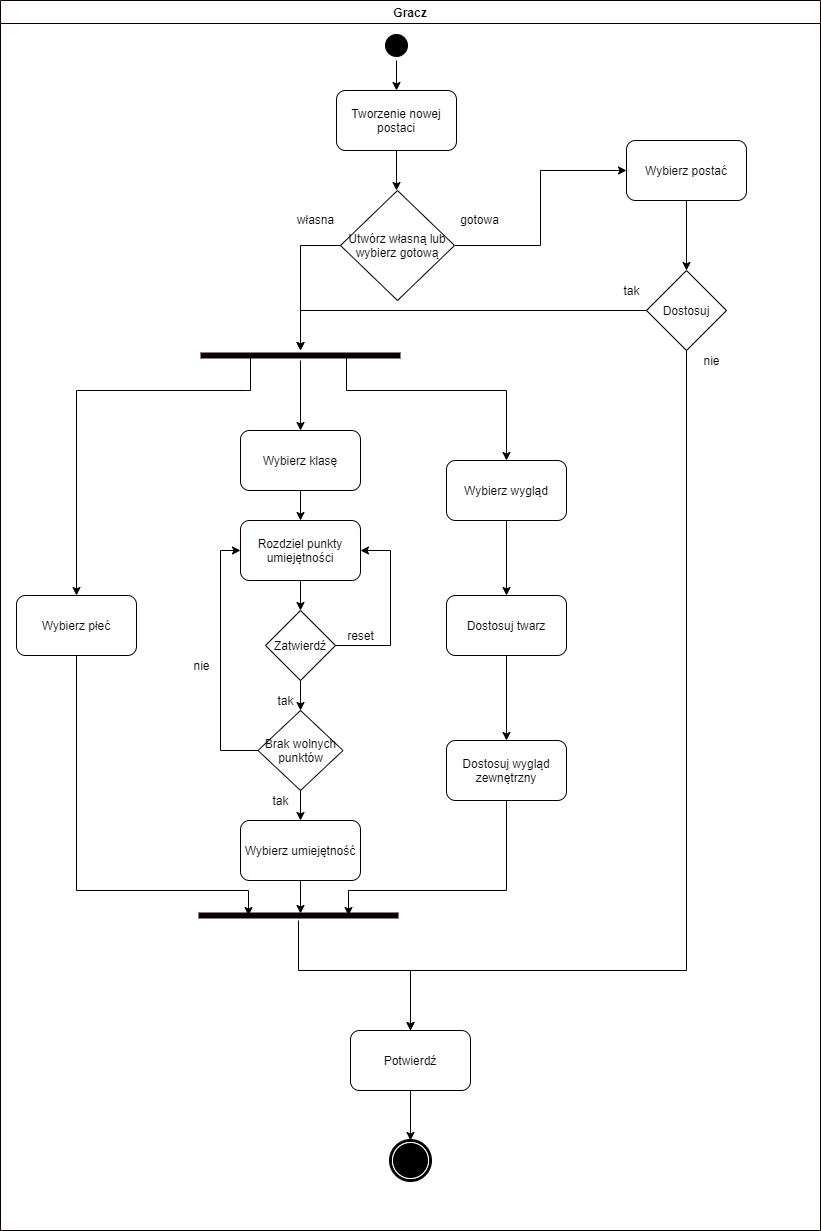

The diagram above was exported from draw.io. Its source (the exported page's mxGraphModel, read from the mxfile embedded in the PNG):
<mxGraphModel dx="1382" dy="2053" grid="1" gridSize="10" guides="1" tooltips="1" connect="1" arrows="1" fold="1" page="1" pageScale="1" pageWidth="827" pageHeight="1169" math="0" shadow="0">
  <root>
    <mxCell id="0" />
    <mxCell id="1" parent="0" />
    <mxCell id="P9ZD3gbq-AAUb1U4SVyz-56" value="Gracz" style="swimlane;strokeColor=#0F0000;" parent="1" vertex="1">
      <mxGeometry x="4" y="-20" width="820" height="1230" as="geometry" />
    </mxCell>
    <mxCell id="P9ZD3gbq-AAUb1U4SVyz-57" value="reset&lt;br&gt;" style="text;html=1;align=center;verticalAlign=middle;resizable=0;points=[];autosize=1;" parent="P9ZD3gbq-AAUb1U4SVyz-56" vertex="1">
      <mxGeometry x="340" y="625" width="40" height="20" as="geometry" />
    </mxCell>
    <mxCell id="P9ZD3gbq-AAUb1U4SVyz-58" value="tak&lt;br&gt;" style="text;html=1;align=center;verticalAlign=middle;resizable=0;points=[];autosize=1;" parent="P9ZD3gbq-AAUb1U4SVyz-56" vertex="1">
      <mxGeometry x="270" y="690" width="30" height="20" as="geometry" />
    </mxCell>
    <mxCell id="P9ZD3gbq-AAUb1U4SVyz-17" value="Wybierz płeć" style="rounded=1;whiteSpace=wrap;html=1;strokeColor=#0F0000;" parent="P9ZD3gbq-AAUb1U4SVyz-56" vertex="1">
      <mxGeometry x="16" y="595" width="120" height="60" as="geometry" />
    </mxCell>
    <mxCell id="P9ZD3gbq-AAUb1U4SVyz-19" value="Wybierz klasę" style="rounded=1;whiteSpace=wrap;html=1;strokeColor=#0F0000;" parent="P9ZD3gbq-AAUb1U4SVyz-56" vertex="1">
      <mxGeometry x="240" y="430" width="120" height="60" as="geometry" />
    </mxCell>
    <mxCell id="P9ZD3gbq-AAUb1U4SVyz-38" value="Rozdziel punkty umiejętności" style="rounded=1;whiteSpace=wrap;html=1;strokeColor=#0F0000;" parent="P9ZD3gbq-AAUb1U4SVyz-56" vertex="1">
      <mxGeometry x="240" y="520" width="120" height="60" as="geometry" />
    </mxCell>
    <mxCell id="P9ZD3gbq-AAUb1U4SVyz-41" value="" style="edgeStyle=orthogonalEdgeStyle;rounded=0;orthogonalLoop=1;jettySize=auto;html=1;" parent="P9ZD3gbq-AAUb1U4SVyz-56" source="P9ZD3gbq-AAUb1U4SVyz-19" target="P9ZD3gbq-AAUb1U4SVyz-38" edge="1">
      <mxGeometry relative="1" as="geometry" />
    </mxCell>
    <mxCell id="P9ZD3gbq-AAUb1U4SVyz-60" style="edgeStyle=orthogonalEdgeStyle;rounded=0;orthogonalLoop=1;jettySize=auto;html=1;exitX=0.5;exitY=1;exitDx=0;exitDy=0;entryX=0.5;entryY=0;entryDx=0;entryDy=0;" parent="P9ZD3gbq-AAUb1U4SVyz-56" source="P9ZD3gbq-AAUb1U4SVyz-39" target="P9ZD3gbq-AAUb1U4SVyz-59" edge="1">
      <mxGeometry relative="1" as="geometry" />
    </mxCell>
    <mxCell id="P9ZD3gbq-AAUb1U4SVyz-39" value="Zatwierdź" style="rhombus;whiteSpace=wrap;html=1;strokeColor=#0F0000;" parent="P9ZD3gbq-AAUb1U4SVyz-56" vertex="1">
      <mxGeometry x="265" y="610" width="70" height="70" as="geometry" />
    </mxCell>
    <mxCell id="P9ZD3gbq-AAUb1U4SVyz-40" style="edgeStyle=orthogonalEdgeStyle;rounded=0;orthogonalLoop=1;jettySize=auto;html=1;exitX=1;exitY=0.5;exitDx=0;exitDy=0;entryX=1;entryY=0.5;entryDx=0;entryDy=0;" parent="P9ZD3gbq-AAUb1U4SVyz-56" source="P9ZD3gbq-AAUb1U4SVyz-39" target="P9ZD3gbq-AAUb1U4SVyz-38" edge="1">
      <mxGeometry relative="1" as="geometry">
        <Array as="points">
          <mxPoint x="390" y="645" />
          <mxPoint x="390" y="550" />
        </Array>
      </mxGeometry>
    </mxCell>
    <mxCell id="P9ZD3gbq-AAUb1U4SVyz-42" value="" style="edgeStyle=orthogonalEdgeStyle;rounded=0;orthogonalLoop=1;jettySize=auto;html=1;" parent="P9ZD3gbq-AAUb1U4SVyz-56" source="P9ZD3gbq-AAUb1U4SVyz-38" target="P9ZD3gbq-AAUb1U4SVyz-39" edge="1">
      <mxGeometry relative="1" as="geometry" />
    </mxCell>
    <mxCell id="P9ZD3gbq-AAUb1U4SVyz-43" value="Wybierz umiejętność" style="rounded=1;whiteSpace=wrap;html=1;strokeColor=#0F0000;" parent="P9ZD3gbq-AAUb1U4SVyz-56" vertex="1">
      <mxGeometry x="240" y="820" width="120" height="60" as="geometry" />
    </mxCell>
    <mxCell id="P9ZD3gbq-AAUb1U4SVyz-61" style="edgeStyle=orthogonalEdgeStyle;rounded=0;orthogonalLoop=1;jettySize=auto;html=1;exitX=0;exitY=0.5;exitDx=0;exitDy=0;entryX=0;entryY=0.5;entryDx=0;entryDy=0;" parent="P9ZD3gbq-AAUb1U4SVyz-56" source="P9ZD3gbq-AAUb1U4SVyz-59" target="P9ZD3gbq-AAUb1U4SVyz-38" edge="1">
      <mxGeometry relative="1" as="geometry" />
    </mxCell>
    <mxCell id="P9ZD3gbq-AAUb1U4SVyz-62" style="edgeStyle=orthogonalEdgeStyle;rounded=0;orthogonalLoop=1;jettySize=auto;html=1;exitX=0.5;exitY=1;exitDx=0;exitDy=0;entryX=0.5;entryY=0;entryDx=0;entryDy=0;" parent="P9ZD3gbq-AAUb1U4SVyz-56" source="P9ZD3gbq-AAUb1U4SVyz-59" target="P9ZD3gbq-AAUb1U4SVyz-43" edge="1">
      <mxGeometry relative="1" as="geometry" />
    </mxCell>
    <mxCell id="P9ZD3gbq-AAUb1U4SVyz-59" value="Brak wolnych punktów" style="rhombus;whiteSpace=wrap;html=1;strokeColor=#0F0000;" parent="P9ZD3gbq-AAUb1U4SVyz-56" vertex="1">
      <mxGeometry x="257.5" y="710" width="85" height="80" as="geometry" />
    </mxCell>
    <mxCell id="P9ZD3gbq-AAUb1U4SVyz-66" value="tak&lt;br&gt;" style="text;html=1;align=center;verticalAlign=middle;resizable=0;points=[];autosize=1;" parent="P9ZD3gbq-AAUb1U4SVyz-56" vertex="1">
      <mxGeometry x="265" y="790" width="30" height="20" as="geometry" />
    </mxCell>
    <mxCell id="P9ZD3gbq-AAUb1U4SVyz-67" value="nie" style="text;html=1;align=center;verticalAlign=middle;resizable=0;points=[];autosize=1;" parent="P9ZD3gbq-AAUb1U4SVyz-56" vertex="1">
      <mxGeometry x="186" y="655" width="30" height="20" as="geometry" />
    </mxCell>
    <mxCell id="P9ZD3gbq-AAUb1U4SVyz-46" value="Dostosuj wygląd zewnętrzny" style="rounded=1;whiteSpace=wrap;html=1;strokeColor=#0A0000;" parent="P9ZD3gbq-AAUb1U4SVyz-56" vertex="1">
      <mxGeometry x="446" y="740" width="120" height="60" as="geometry" />
    </mxCell>
    <mxCell id="P9ZD3gbq-AAUb1U4SVyz-45" value="Dostosuj twarz" style="rounded=1;whiteSpace=wrap;html=1;strokeColor=#0A0000;" parent="P9ZD3gbq-AAUb1U4SVyz-56" vertex="1">
      <mxGeometry x="446" y="595" width="120" height="60" as="geometry" />
    </mxCell>
    <mxCell id="P9ZD3gbq-AAUb1U4SVyz-48" value="" style="edgeStyle=orthogonalEdgeStyle;rounded=0;orthogonalLoop=1;jettySize=auto;html=1;" parent="P9ZD3gbq-AAUb1U4SVyz-56" source="P9ZD3gbq-AAUb1U4SVyz-45" target="P9ZD3gbq-AAUb1U4SVyz-46" edge="1">
      <mxGeometry relative="1" as="geometry" />
    </mxCell>
    <mxCell id="P9ZD3gbq-AAUb1U4SVyz-5" value="Wybierz wygląd" style="rounded=1;whiteSpace=wrap;html=1;strokeColor=#0A0000;" parent="P9ZD3gbq-AAUb1U4SVyz-56" vertex="1">
      <mxGeometry x="446" y="460" width="120" height="60" as="geometry" />
    </mxCell>
    <mxCell id="P9ZD3gbq-AAUb1U4SVyz-47" value="" style="edgeStyle=orthogonalEdgeStyle;rounded=0;orthogonalLoop=1;jettySize=auto;html=1;" parent="P9ZD3gbq-AAUb1U4SVyz-56" source="P9ZD3gbq-AAUb1U4SVyz-5" target="P9ZD3gbq-AAUb1U4SVyz-45" edge="1">
      <mxGeometry relative="1" as="geometry" />
    </mxCell>
    <mxCell id="JunRjvbxCPhccJJ_ZWVr-8" style="edgeStyle=orthogonalEdgeStyle;rounded=0;orthogonalLoop=1;jettySize=auto;html=1;exitX=1;exitY=0.5;exitDx=0;exitDy=0;entryX=0;entryY=0.5;entryDx=0;entryDy=0;" parent="P9ZD3gbq-AAUb1U4SVyz-56" source="JunRjvbxCPhccJJ_ZWVr-1" target="JunRjvbxCPhccJJ_ZWVr-4" edge="1">
      <mxGeometry relative="1" as="geometry" />
    </mxCell>
    <mxCell id="JunRjvbxCPhccJJ_ZWVr-1" value="Utwórz własną lub wybierz gotową" style="rhombus;whiteSpace=wrap;html=1;" parent="P9ZD3gbq-AAUb1U4SVyz-56" vertex="1">
      <mxGeometry x="340" y="190" width="114" height="110" as="geometry" />
    </mxCell>
    <mxCell id="JunRjvbxCPhccJJ_ZWVr-6" style="edgeStyle=orthogonalEdgeStyle;rounded=0;orthogonalLoop=1;jettySize=auto;html=1;exitX=0.5;exitY=1;exitDx=0;exitDy=0;" parent="P9ZD3gbq-AAUb1U4SVyz-56" source="JunRjvbxCPhccJJ_ZWVr-4" target="JunRjvbxCPhccJJ_ZWVr-5" edge="1">
      <mxGeometry relative="1" as="geometry" />
    </mxCell>
    <mxCell id="JunRjvbxCPhccJJ_ZWVr-4" value="Wybierz postać" style="rounded=1;whiteSpace=wrap;html=1;strokeColor=#0A0000;" parent="P9ZD3gbq-AAUb1U4SVyz-56" vertex="1">
      <mxGeometry x="626" y="140" width="120" height="60" as="geometry" />
    </mxCell>
    <mxCell id="JunRjvbxCPhccJJ_ZWVr-5" value="Dostosuj" style="rhombus;whiteSpace=wrap;html=1;" parent="P9ZD3gbq-AAUb1U4SVyz-56" vertex="1">
      <mxGeometry x="646" y="270" width="80" height="80" as="geometry" />
    </mxCell>
    <mxCell id="JunRjvbxCPhccJJ_ZWVr-13" value="gotowa" style="text;html=1;align=center;verticalAlign=middle;resizable=0;points=[];autosize=1;" parent="P9ZD3gbq-AAUb1U4SVyz-56" vertex="1">
      <mxGeometry x="454" y="209" width="50" height="20" as="geometry" />
    </mxCell>
    <mxCell id="JunRjvbxCPhccJJ_ZWVr-14" value="własna" style="text;html=1;align=center;verticalAlign=middle;resizable=0;points=[];autosize=1;" parent="P9ZD3gbq-AAUb1U4SVyz-56" vertex="1">
      <mxGeometry x="290" y="209" width="50" height="20" as="geometry" />
    </mxCell>
    <mxCell id="JunRjvbxCPhccJJ_ZWVr-15" value="tak" style="text;html=1;align=center;verticalAlign=middle;resizable=0;points=[];autosize=1;" parent="P9ZD3gbq-AAUb1U4SVyz-56" vertex="1">
      <mxGeometry x="616" y="280" width="30" height="20" as="geometry" />
    </mxCell>
    <mxCell id="JunRjvbxCPhccJJ_ZWVr-16" value="nie&lt;br&gt;" style="text;html=1;align=center;verticalAlign=middle;resizable=0;points=[];autosize=1;" parent="P9ZD3gbq-AAUb1U4SVyz-56" vertex="1">
      <mxGeometry x="696" y="350" width="30" height="20" as="geometry" />
    </mxCell>
    <mxCell id="P9ZD3gbq-AAUb1U4SVyz-16" style="edgeStyle=orthogonalEdgeStyle;rounded=0;orthogonalLoop=1;jettySize=auto;html=1;exitX=0.5;exitY=1;exitDx=0;exitDy=0;entryX=0.5;entryY=0;entryDx=0;entryDy=0;" parent="1" source="P9ZD3gbq-AAUb1U4SVyz-2" target="P9ZD3gbq-AAUb1U4SVyz-3" edge="1">
      <mxGeometry relative="1" as="geometry" />
    </mxCell>
    <mxCell id="P9ZD3gbq-AAUb1U4SVyz-2" value="" style="ellipse;shape=startState;fillColor=#000000;strokeColor=#0A0000;" parent="1" vertex="1">
      <mxGeometry x="385" y="10" width="30" height="30" as="geometry" />
    </mxCell>
    <mxCell id="P9ZD3gbq-AAUb1U4SVyz-55" style="edgeStyle=orthogonalEdgeStyle;rounded=0;orthogonalLoop=1;jettySize=auto;html=1;exitX=0.5;exitY=1;exitDx=0;exitDy=0;" parent="1" source="P9ZD3gbq-AAUb1U4SVyz-3" edge="1">
      <mxGeometry relative="1" as="geometry">
        <mxPoint x="400" y="170" as="targetPoint" />
      </mxGeometry>
    </mxCell>
    <mxCell id="P9ZD3gbq-AAUb1U4SVyz-3" value="Tworzenie nowej postaci" style="rounded=1;whiteSpace=wrap;html=1;strokeColor=#0A0000;" parent="1" vertex="1">
      <mxGeometry x="340" y="70" width="120" height="60" as="geometry" />
    </mxCell>
    <mxCell id="P9ZD3gbq-AAUb1U4SVyz-13" style="edgeStyle=orthogonalEdgeStyle;rounded=0;orthogonalLoop=1;jettySize=auto;html=1;exitX=0.75;exitY=0.5;exitDx=0;exitDy=0;exitPerimeter=0;entryX=0.5;entryY=0;entryDx=0;entryDy=0;" parent="1" source="P9ZD3gbq-AAUb1U4SVyz-6" target="P9ZD3gbq-AAUb1U4SVyz-5" edge="1">
      <mxGeometry relative="1" as="geometry">
        <mxPoint x="420" y="410" as="targetPoint" />
        <Array as="points">
          <mxPoint x="350" y="370" />
          <mxPoint x="510" y="370" />
        </Array>
      </mxGeometry>
    </mxCell>
    <mxCell id="P9ZD3gbq-AAUb1U4SVyz-14" style="edgeStyle=orthogonalEdgeStyle;rounded=0;orthogonalLoop=1;jettySize=auto;html=1;exitX=0.25;exitY=0.5;exitDx=0;exitDy=0;exitPerimeter=0;entryX=0.5;entryY=0;entryDx=0;entryDy=0;" parent="1" source="P9ZD3gbq-AAUb1U4SVyz-6" target="P9ZD3gbq-AAUb1U4SVyz-17" edge="1">
      <mxGeometry relative="1" as="geometry">
        <mxPoint x="180" y="410" as="targetPoint" />
        <Array as="points">
          <mxPoint x="250" y="370" />
          <mxPoint x="70" y="370" />
        </Array>
      </mxGeometry>
    </mxCell>
    <mxCell id="P9ZD3gbq-AAUb1U4SVyz-21" value="" style="edgeStyle=orthogonalEdgeStyle;rounded=0;orthogonalLoop=1;jettySize=auto;html=1;" parent="1" source="P9ZD3gbq-AAUb1U4SVyz-6" target="P9ZD3gbq-AAUb1U4SVyz-19" edge="1">
      <mxGeometry relative="1" as="geometry" />
    </mxCell>
    <mxCell id="P9ZD3gbq-AAUb1U4SVyz-6" value="" style="shape=line;html=1;strokeWidth=6;strokeColor=#0F0000;" parent="1" vertex="1">
      <mxGeometry x="204" y="330" width="200" height="10" as="geometry" />
    </mxCell>
    <mxCell id="P9ZD3gbq-AAUb1U4SVyz-15" style="edgeStyle=orthogonalEdgeStyle;rounded=0;orthogonalLoop=1;jettySize=auto;html=1;exitX=0.5;exitY=1;exitDx=0;exitDy=0;" parent="1" edge="1">
      <mxGeometry relative="1" as="geometry">
        <mxPoint x="400" y="80" as="sourcePoint" />
        <mxPoint x="400" y="80" as="targetPoint" />
      </mxGeometry>
    </mxCell>
    <mxCell id="P9ZD3gbq-AAUb1U4SVyz-28" value="" style="shape=mxgraph.bpmn.shape;html=1;verticalLabelPosition=bottom;labelBackgroundColor=#ffffff;verticalAlign=top;perimeter=ellipsePerimeter;outline=end;symbol=terminate;rounded=0;shadow=0;comic=0;strokeWidth=1;fontFamily=Verdana;fontSize=12;align=center;" parent="1" vertex="1">
      <mxGeometry x="394" y="1120" width="40" height="40" as="geometry" />
    </mxCell>
    <mxCell id="P9ZD3gbq-AAUb1U4SVyz-31" style="edgeStyle=orthogonalEdgeStyle;rounded=0;orthogonalLoop=1;jettySize=auto;html=1;exitX=0.5;exitY=1;exitDx=0;exitDy=0;entryX=0.5;entryY=0;entryDx=0;entryDy=0;" parent="1" source="P9ZD3gbq-AAUb1U4SVyz-29" target="P9ZD3gbq-AAUb1U4SVyz-28" edge="1">
      <mxGeometry relative="1" as="geometry" />
    </mxCell>
    <mxCell id="JunRjvbxCPhccJJ_ZWVr-10" style="edgeStyle=orthogonalEdgeStyle;rounded=0;orthogonalLoop=1;jettySize=auto;html=1;exitX=0.5;exitY=0;exitDx=0;exitDy=0;" parent="1" source="P9ZD3gbq-AAUb1U4SVyz-29" edge="1">
      <mxGeometry relative="1" as="geometry">
        <mxPoint x="414" y="1010" as="targetPoint" />
      </mxGeometry>
    </mxCell>
    <mxCell id="P9ZD3gbq-AAUb1U4SVyz-29" value="Potwierdź" style="rounded=1;whiteSpace=wrap;html=1;strokeColor=#0F0000;" parent="1" vertex="1">
      <mxGeometry x="354" y="1010" width="120" height="60" as="geometry" />
    </mxCell>
    <mxCell id="P9ZD3gbq-AAUb1U4SVyz-54" value="" style="edgeStyle=orthogonalEdgeStyle;rounded=0;orthogonalLoop=1;jettySize=auto;html=1;entryX=0.5;entryY=0;entryDx=0;entryDy=0;" parent="1" source="P9ZD3gbq-AAUb1U4SVyz-49" target="P9ZD3gbq-AAUb1U4SVyz-29" edge="1">
      <mxGeometry relative="1" as="geometry">
        <mxPoint x="364" y="955" as="targetPoint" />
        <Array as="points">
          <mxPoint x="302" y="950" />
          <mxPoint x="414" y="950" />
        </Array>
      </mxGeometry>
    </mxCell>
    <mxCell id="P9ZD3gbq-AAUb1U4SVyz-49" value="" style="shape=line;html=1;strokeWidth=6;strokeColor=#0F0000;" parent="1" vertex="1">
      <mxGeometry x="202" y="890" width="200" height="10" as="geometry" />
    </mxCell>
    <mxCell id="P9ZD3gbq-AAUb1U4SVyz-65" style="edgeStyle=orthogonalEdgeStyle;rounded=0;orthogonalLoop=1;jettySize=auto;html=1;exitX=0.5;exitY=1;exitDx=0;exitDy=0;entryX=0.51;entryY=0.3;entryDx=0;entryDy=0;entryPerimeter=0;" parent="1" source="P9ZD3gbq-AAUb1U4SVyz-43" target="P9ZD3gbq-AAUb1U4SVyz-49" edge="1">
      <mxGeometry relative="1" as="geometry" />
    </mxCell>
    <mxCell id="P9ZD3gbq-AAUb1U4SVyz-68" style="edgeStyle=orthogonalEdgeStyle;rounded=0;orthogonalLoop=1;jettySize=auto;html=1;exitX=0.5;exitY=1;exitDx=0;exitDy=0;entryX=0.75;entryY=0.5;entryDx=0;entryDy=0;entryPerimeter=0;" parent="1" source="P9ZD3gbq-AAUb1U4SVyz-46" target="P9ZD3gbq-AAUb1U4SVyz-49" edge="1">
      <mxGeometry relative="1" as="geometry">
        <Array as="points">
          <mxPoint x="510" y="870" />
          <mxPoint x="352" y="870" />
        </Array>
      </mxGeometry>
    </mxCell>
    <mxCell id="P9ZD3gbq-AAUb1U4SVyz-77" style="edgeStyle=orthogonalEdgeStyle;rounded=0;orthogonalLoop=1;jettySize=auto;html=1;exitX=0.5;exitY=1;exitDx=0;exitDy=0;entryX=0.25;entryY=0.5;entryDx=0;entryDy=0;entryPerimeter=0;" parent="1" source="P9ZD3gbq-AAUb1U4SVyz-17" target="P9ZD3gbq-AAUb1U4SVyz-49" edge="1">
      <mxGeometry relative="1" as="geometry">
        <Array as="points">
          <mxPoint x="80" y="870" />
          <mxPoint x="252" y="870" />
        </Array>
      </mxGeometry>
    </mxCell>
    <mxCell id="JunRjvbxCPhccJJ_ZWVr-2" style="edgeStyle=orthogonalEdgeStyle;rounded=0;orthogonalLoop=1;jettySize=auto;html=1;exitX=0;exitY=0.5;exitDx=0;exitDy=0;" parent="1" source="JunRjvbxCPhccJJ_ZWVr-1" target="P9ZD3gbq-AAUb1U4SVyz-6" edge="1">
      <mxGeometry relative="1" as="geometry" />
    </mxCell>
    <mxCell id="JunRjvbxCPhccJJ_ZWVr-7" style="edgeStyle=orthogonalEdgeStyle;rounded=0;orthogonalLoop=1;jettySize=auto;html=1;exitX=0;exitY=0.5;exitDx=0;exitDy=0;" parent="1" source="JunRjvbxCPhccJJ_ZWVr-5" target="P9ZD3gbq-AAUb1U4SVyz-6" edge="1">
      <mxGeometry relative="1" as="geometry">
        <Array as="points">
          <mxPoint x="650" y="290" />
          <mxPoint x="304" y="290" />
        </Array>
      </mxGeometry>
    </mxCell>
    <mxCell id="JunRjvbxCPhccJJ_ZWVr-12" style="edgeStyle=orthogonalEdgeStyle;rounded=0;orthogonalLoop=1;jettySize=auto;html=1;entryX=0.5;entryY=0;entryDx=0;entryDy=0;" parent="1" target="P9ZD3gbq-AAUb1U4SVyz-29" edge="1">
      <mxGeometry relative="1" as="geometry">
        <Array as="points">
          <mxPoint x="690" y="950" />
          <mxPoint x="414" y="950" />
        </Array>
        <mxPoint x="690" y="330" as="sourcePoint" />
      </mxGeometry>
    </mxCell>
  </root>
</mxGraphModel>